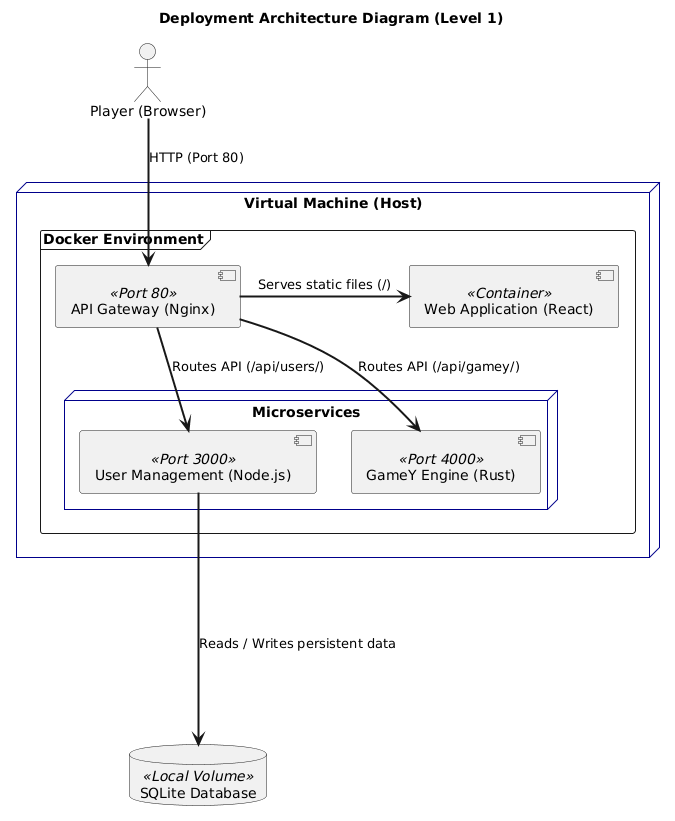

The diagram above was rendered by PlantUML. Its source (embedded in the PNG):
@startuml
title Deployment Architecture Diagram (Level 1)

skinparam componentStyle uml2
skinparam node {
  BackgroundColor White
  BorderColor DarkBlue
}

actor "Player (Browser)" as client

node "Virtual Machine (Host)" as vm {
    frame "Docker Environment" {
        
        component "API Gateway (Nginx)" as gw <<Port 80>>
        component "Web Application (React)" as front <<Container>>
        
        node "Microservices" {
            component "User Management (Node.js)" as auth <<Port 3000>>
            component "GameY Engine (Rust)" as logic <<Port 4000>>
        }
    }
}

database "SQLite Database" as db <<Local Volume>>

' User interactions
client =down=> gw : HTTP (Port 80)

' Internal routing
gw =right=> front : Serves static files (/)
gw =down=> auth : Routes API (/api/users/)
gw =down=> logic : Routes API (/api/gamey/)

' Database connections
auth ==down==> db : Reads / Writes persistent data
@enduml